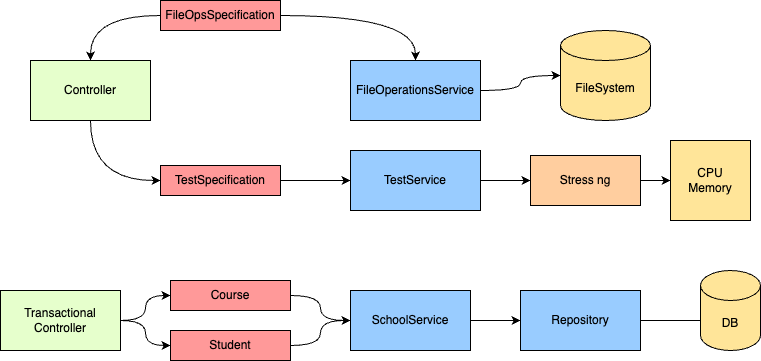

The diagram above was exported from draw.io. Its source (the exported page's mxGraphModel, read from the mxfile embedded in the PNG):
<mxGraphModel dx="1111" dy="588" grid="1" gridSize="10" guides="1" tooltips="1" connect="1" arrows="1" fold="1" page="1" pageScale="1" pageWidth="850" pageHeight="1100" math="0" shadow="0">
  <root>
    <mxCell id="0" />
    <mxCell id="1" parent="0" />
    <mxCell id="FJd7aocPwXS_ypkswPdn-11" style="edgeStyle=orthogonalEdgeStyle;curved=1;rounded=0;orthogonalLoop=1;jettySize=auto;html=1;entryX=0;entryY=0.5;entryDx=0;entryDy=0;" edge="1" parent="1" source="FJd7aocPwXS_ypkswPdn-1" target="FJd7aocPwXS_ypkswPdn-3">
      <mxGeometry relative="1" as="geometry">
        <Array as="points">
          <mxPoint x="140" y="260" />
        </Array>
      </mxGeometry>
    </mxCell>
    <mxCell id="FJd7aocPwXS_ypkswPdn-1" value="Controller" style="rounded=0;whiteSpace=wrap;html=1;fillColor=#E6FFCC;" vertex="1" parent="1">
      <mxGeometry x="80" y="140" width="120" height="60" as="geometry" />
    </mxCell>
    <mxCell id="FJd7aocPwXS_ypkswPdn-17" style="edgeStyle=orthogonalEdgeStyle;curved=1;rounded=0;orthogonalLoop=1;jettySize=auto;html=1;entryX=0;entryY=0.5;entryDx=0;entryDy=0;" edge="1" parent="1" source="FJd7aocPwXS_ypkswPdn-2" target="FJd7aocPwXS_ypkswPdn-15">
      <mxGeometry relative="1" as="geometry" />
    </mxCell>
    <mxCell id="FJd7aocPwXS_ypkswPdn-18" style="edgeStyle=orthogonalEdgeStyle;curved=1;rounded=0;orthogonalLoop=1;jettySize=auto;html=1;entryX=0;entryY=0.5;entryDx=0;entryDy=0;" edge="1" parent="1" source="FJd7aocPwXS_ypkswPdn-2" target="FJd7aocPwXS_ypkswPdn-16">
      <mxGeometry relative="1" as="geometry" />
    </mxCell>
    <mxCell id="FJd7aocPwXS_ypkswPdn-2" value="Transactional&lt;br&gt;Controller" style="rounded=0;whiteSpace=wrap;html=1;fillColor=#E6FFCC;" vertex="1" parent="1">
      <mxGeometry x="50" y="370" width="120" height="60" as="geometry" />
    </mxCell>
    <mxCell id="FJd7aocPwXS_ypkswPdn-10" style="edgeStyle=orthogonalEdgeStyle;curved=1;rounded=0;orthogonalLoop=1;jettySize=auto;html=1;" edge="1" parent="1" source="FJd7aocPwXS_ypkswPdn-3" target="FJd7aocPwXS_ypkswPdn-7">
      <mxGeometry relative="1" as="geometry" />
    </mxCell>
    <mxCell id="FJd7aocPwXS_ypkswPdn-3" value="TestSpecification" style="rounded=0;whiteSpace=wrap;html=1;fillColor=#FF9999;" vertex="1" parent="1">
      <mxGeometry x="210" y="245" width="120" height="30" as="geometry" />
    </mxCell>
    <mxCell id="FJd7aocPwXS_ypkswPdn-5" style="edgeStyle=orthogonalEdgeStyle;curved=1;rounded=0;orthogonalLoop=1;jettySize=auto;html=1;" edge="1" parent="1" source="FJd7aocPwXS_ypkswPdn-4" target="FJd7aocPwXS_ypkswPdn-1">
      <mxGeometry relative="1" as="geometry" />
    </mxCell>
    <mxCell id="FJd7aocPwXS_ypkswPdn-8" style="edgeStyle=orthogonalEdgeStyle;curved=1;rounded=0;orthogonalLoop=1;jettySize=auto;html=1;entryX=0.5;entryY=0;entryDx=0;entryDy=0;" edge="1" parent="1" source="FJd7aocPwXS_ypkswPdn-4" target="FJd7aocPwXS_ypkswPdn-6">
      <mxGeometry relative="1" as="geometry" />
    </mxCell>
    <mxCell id="FJd7aocPwXS_ypkswPdn-4" value="FileOpsSpecification" style="rounded=0;whiteSpace=wrap;html=1;fillColor=#FF9999;" vertex="1" parent="1">
      <mxGeometry x="210" y="80" width="120" height="30" as="geometry" />
    </mxCell>
    <mxCell id="FJd7aocPwXS_ypkswPdn-31" style="edgeStyle=orthogonalEdgeStyle;curved=1;rounded=0;orthogonalLoop=1;jettySize=auto;html=1;" edge="1" parent="1" source="FJd7aocPwXS_ypkswPdn-6" target="FJd7aocPwXS_ypkswPdn-24">
      <mxGeometry relative="1" as="geometry" />
    </mxCell>
    <mxCell id="FJd7aocPwXS_ypkswPdn-6" value="FileOperationsService" style="rounded=0;whiteSpace=wrap;html=1;fillColor=#99CCFF;" vertex="1" parent="1">
      <mxGeometry x="400" y="140" width="130" height="60" as="geometry" />
    </mxCell>
    <mxCell id="FJd7aocPwXS_ypkswPdn-27" style="edgeStyle=orthogonalEdgeStyle;curved=1;rounded=0;orthogonalLoop=1;jettySize=auto;html=1;entryX=0;entryY=0.5;entryDx=0;entryDy=0;" edge="1" parent="1" source="FJd7aocPwXS_ypkswPdn-7" target="FJd7aocPwXS_ypkswPdn-26">
      <mxGeometry relative="1" as="geometry" />
    </mxCell>
    <mxCell id="FJd7aocPwXS_ypkswPdn-7" value="TestService" style="rounded=0;whiteSpace=wrap;html=1;fillColor=#99CCFF;" vertex="1" parent="1">
      <mxGeometry x="400" y="230" width="130" height="60" as="geometry" />
    </mxCell>
    <mxCell id="FJd7aocPwXS_ypkswPdn-22" style="edgeStyle=orthogonalEdgeStyle;curved=1;rounded=0;orthogonalLoop=1;jettySize=auto;html=1;entryX=0;entryY=0.5;entryDx=0;entryDy=0;" edge="1" parent="1" source="FJd7aocPwXS_ypkswPdn-12" target="FJd7aocPwXS_ypkswPdn-13">
      <mxGeometry relative="1" as="geometry" />
    </mxCell>
    <mxCell id="FJd7aocPwXS_ypkswPdn-12" value="SchoolService" style="rounded=0;whiteSpace=wrap;html=1;fillColor=#99CCFF;" vertex="1" parent="1">
      <mxGeometry x="400" y="370" width="120" height="60" as="geometry" />
    </mxCell>
    <mxCell id="FJd7aocPwXS_ypkswPdn-23" style="edgeStyle=orthogonalEdgeStyle;curved=1;rounded=0;orthogonalLoop=1;jettySize=auto;html=1;entryX=0.167;entryY=0.625;entryDx=0;entryDy=0;entryPerimeter=0;" edge="1" parent="1" source="FJd7aocPwXS_ypkswPdn-13" target="FJd7aocPwXS_ypkswPdn-14">
      <mxGeometry relative="1" as="geometry" />
    </mxCell>
    <mxCell id="FJd7aocPwXS_ypkswPdn-13" value="Repository" style="rounded=0;whiteSpace=wrap;html=1;fillColor=#99CCFF;" vertex="1" parent="1">
      <mxGeometry x="570" y="370" width="120" height="60" as="geometry" />
    </mxCell>
    <mxCell id="FJd7aocPwXS_ypkswPdn-14" value="DB" style="shape=cylinder3;whiteSpace=wrap;html=1;boundedLbl=1;backgroundOutline=1;size=15;fillColor=#FFE599;" vertex="1" parent="1">
      <mxGeometry x="750" y="350" width="60" height="80" as="geometry" />
    </mxCell>
    <mxCell id="FJd7aocPwXS_ypkswPdn-19" style="edgeStyle=orthogonalEdgeStyle;curved=1;rounded=0;orthogonalLoop=1;jettySize=auto;html=1;entryX=0;entryY=0.5;entryDx=0;entryDy=0;" edge="1" parent="1" source="FJd7aocPwXS_ypkswPdn-15" target="FJd7aocPwXS_ypkswPdn-12">
      <mxGeometry relative="1" as="geometry" />
    </mxCell>
    <mxCell id="FJd7aocPwXS_ypkswPdn-15" value="Course" style="rounded=0;whiteSpace=wrap;html=1;fillColor=#FF9999;" vertex="1" parent="1">
      <mxGeometry x="220" y="360" width="120" height="30" as="geometry" />
    </mxCell>
    <mxCell id="FJd7aocPwXS_ypkswPdn-21" style="edgeStyle=orthogonalEdgeStyle;curved=1;rounded=0;orthogonalLoop=1;jettySize=auto;html=1;entryX=0;entryY=0.5;entryDx=0;entryDy=0;" edge="1" parent="1" source="FJd7aocPwXS_ypkswPdn-16" target="FJd7aocPwXS_ypkswPdn-12">
      <mxGeometry relative="1" as="geometry" />
    </mxCell>
    <mxCell id="FJd7aocPwXS_ypkswPdn-16" value="Student" style="rounded=0;whiteSpace=wrap;html=1;fillColor=#FF9999;" vertex="1" parent="1">
      <mxGeometry x="220" y="410" width="120" height="30" as="geometry" />
    </mxCell>
    <mxCell id="FJd7aocPwXS_ypkswPdn-24" value="FileSystem" style="shape=cylinder3;whiteSpace=wrap;html=1;boundedLbl=1;backgroundOutline=1;size=15;fillColor=#FFE599;" vertex="1" parent="1">
      <mxGeometry x="610" y="110" width="90" height="90" as="geometry" />
    </mxCell>
    <mxCell id="FJd7aocPwXS_ypkswPdn-29" style="edgeStyle=orthogonalEdgeStyle;curved=1;rounded=0;orthogonalLoop=1;jettySize=auto;html=1;" edge="1" parent="1" source="FJd7aocPwXS_ypkswPdn-26" target="FJd7aocPwXS_ypkswPdn-28">
      <mxGeometry relative="1" as="geometry" />
    </mxCell>
    <mxCell id="FJd7aocPwXS_ypkswPdn-26" value="Stress ng" style="rounded=0;whiteSpace=wrap;html=1;fillColor=#FFCE9F;" vertex="1" parent="1">
      <mxGeometry x="580" y="235" width="110" height="50" as="geometry" />
    </mxCell>
    <mxCell id="FJd7aocPwXS_ypkswPdn-28" value="CPU&lt;br&gt;Memory" style="whiteSpace=wrap;html=1;aspect=fixed;fillColor=#FFE599;" vertex="1" parent="1">
      <mxGeometry x="720" y="220" width="80" height="80" as="geometry" />
    </mxCell>
  </root>
</mxGraphModel>